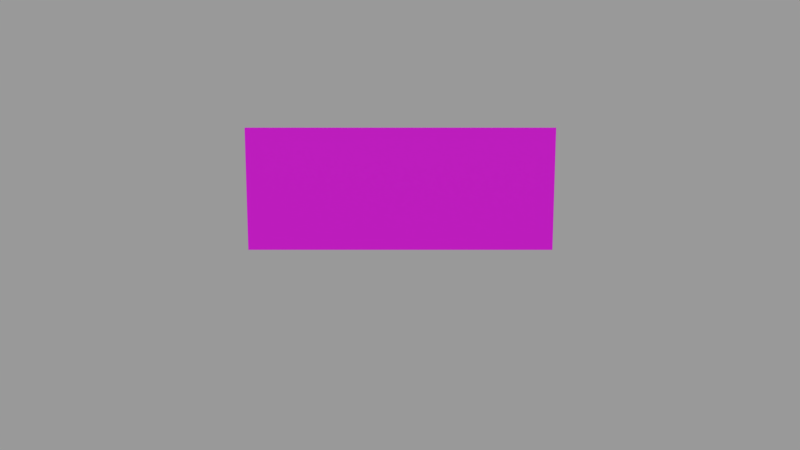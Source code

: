 # Source: message-board.blend  (saved by Blender 2.83.19; exported with 4.5.12 LTS)
import bpy
from mathutils import Matrix  # noqa: F401  (used for matrix-valued properties, if any)

bpy.ops.wm.read_factory_settings(use_empty=True)
scene = bpy.context.scene
scene.name = 'Scene'

# ---- collections
col_main_collection = bpy.data.collections.new('main-collection'); scene.collection.children.link(col_main_collection)
col_cam_light = bpy.data.collections.new('cam-light'); scene.collection.children.link(col_cam_light)
col_bake_collection = bpy.data.collections.new('bake-collection'); scene.collection.children.link(col_bake_collection)
col_dummy_collection = bpy.data.collections.new('dummy-collection'); scene.collection.children.link(col_dummy_collection)
col_dummy_collection.hide_render = True

# ---- images (referenced by path relative to the original .blend; pixels are not part of the script)
import os
ASSET_DIR = os.environ.get("B2B_ASSET_DIR", "")  # directory of the original .blend (textures are referenced by path, not embedded)
HERE = os.path.dirname(os.path.abspath(__file__))  # packed textures are extracted next to this script under _unpacked/

def load_image(name, relpath, width, height, colorspace="sRGB"):
    """Load a texture the original file referenced (path relative to the .blend, or extracted next to this script)."""
    p = next((c for c in (os.path.join(HERE, relpath), os.path.join(ASSET_DIR, relpath)) if relpath and os.path.exists(c)), "")
    if p:
        img = bpy.data.images.load(p, check_existing=True)
        img.name = name
    else:  # same state as the original file: an image datablock whose file is absent (Cycles renders it pink)
        img = bpy.data.images.new(name, width, height)
        img.source = "FILE"
        img.filepath = "//" + (relpath or name)
    img.colorspace_settings.name = colorspace
    return img
img_message_board_tex_png = load_image('message-board-tex.png', 'message-board-tex.png', 1024, 1024, 'sRGB')
img_message_board_bake_tmp_png = load_image('message-board-bake-tmp.png', 'message-board-bake-tmp.png', 1024, 1024, 'sRGB')

# ---- materials (node trees are filled in below, after node groups)
mat_message_board_mat = bpy.data.materials.new('message-board-mat')
mat_message_board_mat.alpha_threshold = 0.0
mat_message_board_mat.use_transparent_shadow = False
mat_message_board_mat.diffuse_color = (0.7991, 0.7991, 0.7991, 1.0)
mat_message_board_mat.roughness = 0.5
mat_board_bake_mat = bpy.data.materials.new('board-bake-mat')
mat_board_bake_mat.alpha_threshold = 0.0
mat_board_bake_mat.use_transparent_shadow = False
mat_board_bake_mat.diffuse_color = (0.02122, 0.02122, 0.02122, 1.0)
mat_board_bake_mat.roughness = 0.5

# ---- material node trees
mat_message_board_mat.use_nodes = True; mat_message_board_mat.node_tree.nodes.clear()
_N = mat_message_board_mat.node_tree.nodes; _L = mat_message_board_mat.node_tree.links
n0 = _N.new('ShaderNodeOutputMaterial'); n0.name = 'Material Output'; n0.location = (300, 300)
n1 = _N.new('ShaderNodeBsdfPrincipled'); n1.name = 'Principled BSDF'; n1.location = (10, 300)
n1.distribution = 'GGX'
n1.subsurface_method = 'BURLEY'
n1.inputs[3].default_value = 1.45
n1.inputs[27].default_value = (0.0, 0.0, 0.0, 1.0)
n1.inputs[28].default_value = 1.0
n2 = _N.new('ShaderNodeTexImage'); n2.name = 'Image Texture'; n2.location = (-426, 221)
n2.image = img_message_board_tex_png
_L.new(n1.outputs[0], n0.inputs[0])
_L.new(n2.outputs[0], n1.inputs[0])
n0.is_active_output = True
mat_board_bake_mat.use_nodes = True; mat_board_bake_mat.node_tree.nodes.clear()
_N = mat_board_bake_mat.node_tree.nodes; _L = mat_board_bake_mat.node_tree.links
n0 = _N.new('ShaderNodeBsdfPrincipled'); n0.name = 'Principled BSDF'; n0.location = (10, 300)
n0.distribution = 'GGX'
n0.subsurface_method = 'BURLEY'
n0.inputs[3].default_value = 1.45
n0.inputs[27].default_value = (0.0, 0.0, 0.0, 1.0)
n0.inputs[28].default_value = 1.0
n1 = _N.new('ShaderNodeOutputMaterial'); n1.name = 'Material Output'; n1.location = (420, 320)
n2 = _N.new('ShaderNodeVertexColor'); n2.name = 'Vertex Color'; n2.location = (-200, 260)
n2.layer_name = 'Col'
n3 = _N.new('ShaderNodeTexImage'); n3.name = 'Image Texture'; n3.location = (-480, 260)
n3.image = img_message_board_bake_tmp_png
_L.new(n0.outputs[0], n1.inputs[0])
_L.new(n2.outputs[0], n0.inputs[0])
n1.is_active_output = True

# ---- world
world_world = bpy.data.worlds.new('World'); scene.world = world_world
world_world.use_nodes = True; world_world.node_tree.nodes.clear()
_N = world_world.node_tree.nodes; _L = world_world.node_tree.links
n0 = _N.new('ShaderNodeOutputWorld'); n0.name = 'World Output'; n0.location = (300, 300)
n1 = _N.new('ShaderNodeBackground'); n1.name = 'Background'; n1.location = (10, 300)
n1.inputs[0].default_value = (0.7991, 0.7991, 0.7991, 1.0)
n1.inputs[1].default_value = 0.4
_L.new(n1.outputs[0], n0.inputs[0])
n0.is_active_output = True
world_world.color = (0.7991, 0.7991, 0.7991)
world_world.use_sun_shadow = False
world_world.sun_shadow_jitter_overblur = 0.0

# ---- cameras
cam_camera_001 = bpy.data.cameras.new('Camera.001')
cam_camera_001.clip_end = 100.0
cam_camera_001.lens = 35.0
cam_camera_001.sensor_width = 32.0
cam_camera_001.sensor_height = 18.0
cam_camera_001.ortho_scale = 7.314
cam_camera_001.dof.focus_distance = 0.0
cam_camera_001.dof.aperture_fstop = 128.0
cam_bake_camera_back = bpy.data.cameras.new('bake-camera-back')
cam_bake_camera_back.clip_end = 100.0
cam_bake_camera_back.lens = 35.0
cam_bake_camera_back.sensor_width = 32.0
cam_bake_camera_back.sensor_height = 18.0
cam_bake_camera_back.display_size = 2.0
cam_bake_camera_back.dof.focus_distance = 0.0
cam_bake_camera_back.dof.aperture_fstop = 128.0
cam_bake_camera_back.dof.aperture_blades = 6
cam_bake_camera = bpy.data.cameras.new('bake-camera')
cam_bake_camera.clip_end = 100.0
cam_bake_camera.lens = 35.0
cam_bake_camera.sensor_width = 32.0
cam_bake_camera.sensor_height = 18.0
cam_bake_camera.display_size = 2.0
cam_bake_camera.dof.focus_distance = 0.0
cam_bake_camera.dof.aperture_fstop = 128.0
cam_bake_camera.dof.aperture_blades = 6

# ---- lights
light_lamp = bpy.data.lights.new('Lamp', 'SUN')
light_lamp.transmission_factor = 0.0
light_lamp.cutoff_distance = 30.0
light_lamp.angle = 0.1993
light_lamp.energy = 1.0
light_lamp.shadow_buffer_clip_start = 1.001
light_lamp.shadow_soft_size = 0.1
light_lamp.shadow_cascade_max_distance = 1000.0
light_bake_hemi = bpy.data.lights.new('bake-hemi', 'SUN')
light_bake_hemi.transmission_factor = 0.0
light_bake_hemi.angle = 0.1993
light_bake_hemi.energy = 1.0
light_bake_hemi.shadow_buffer_clip_start = 0.5
light_bake_hemi.shadow_soft_size = 0.1
light_bake_hemi.shadow_cascade_max_distance = 1000.0

# ---- meshes
me_message_board = bpy.data.meshes.new('message-board')
me_message_board.from_pydata([(-0.55, -0.005, -0.22), (-0.55, -0.005, 0.22), (-0.55, 0.005, -0.22), (-0.55, 0.005, 0.22), (0.55, -0.005, -0.22), (0.55, -0.005, 0.22), (0.55, 0.005, -0.22), (0.55, 0.005, 0.22)], [], [(0, 1, 3, 2), (2, 3, 7, 6), (6, 7, 5, 4), (4, 5, 1, 0), (2, 6, 4, 0), (7, 3, 1, 5)])
_uv = me_message_board.uv_layers.new(name='UVMap')
_uv.uv.foreach_set('vector', [0.4593, 0.5532, 0.2594, 0.5532, 0.2594, 0.5432, 0.4593, 0.5432, 0.04942, 0.5532, 0.2494, 0.5532, 0.2494, 0.9531, 0.04942, 0.9531, 0.4593, 0.9631, 0.2594, 0.9631, 0.2594, 0.9531, 0.4593, 0.9531, 0.4593, 0.9531, 0.2594, 0.9531, 0.2594, 0.5532, 0.4593, 0.5532, 0.4693, 0.5532, 0.4693, 0.9531, 0.4593, 0.9531, 0.4593, 0.5532, 0.2494, 0.9531, 0.2494, 0.5532, 0.2594, 0.5532, 0.2594, 0.9531])
me_message_board.materials.append(mat_message_board_mat)
me_message_board.use_remesh_preserve_volume = False
me_message_board.use_remesh_preserve_attributes = False
me_message_board.use_mirror_vertex_groups = False
me_message_board.update()
me_message_board_bake = bpy.data.meshes.new('message-board-bake')
me_message_board_bake.from_pydata([(-0.545, -0.003, -0.215), (-0.545, -0.003, 0.215), (0.545, -0.003, -0.215), (0.545, -0.003, 0.215), (-0.545, 0.003, -0.215), (-0.545, 0.003, 0.215), (0.545, 0.003, -0.215), (0.545, 0.003, 0.215), (-0.55, -0.005, -0.22), (-0.55, -0.005, 0.22), (-0.55, 0.005, -0.22), (-0.55, 0.005, 0.22), (0.55, -0.005, -0.22), (0.55, -0.005, 0.22), (0.55, 0.005, -0.22), (0.55, 0.005, 0.22), (0.545, 0.005, -0.215), (-0.545, 0.005, -0.215), (-0.545, 0.005, 0.215), (0.545, 0.005, 0.215), (0.545, -0.005, -0.215), (-0.545, -0.005, -0.215), (-0.545, -0.005, 0.215), (0.545, -0.005, 0.215)], [], [(0, 2, 3, 1), (2, 20, 23, 3), (0, 21, 20, 2), (3, 23, 22, 1), (4, 17, 18, 5), (6, 4, 5, 7), (8, 9, 11, 10), (10, 11, 18, 17, 16, 14), (14, 15, 13, 12), (12, 13, 23, 20, 21, 8), (10, 14, 12, 8), (15, 11, 9, 13), (16, 6, 7, 19), (14, 16, 19, 18, 11, 15), (17, 4, 6, 16), (19, 7, 5, 18), (8, 21, 22, 23, 13, 9), (21, 0, 1, 22)])
_uv = me_message_board_bake.uv_layers.new(name='UVMap')
_uv.uv.foreach_set('vector', [0.4535, 0.5593, 0.4535, 0.947, 0.2652, 0.947, 0.2652, 0.5593, 0.4535, 0.947, 0.4543, 0.9481, 0.2644, 0.9481, 0.2652, 0.947, 0.4535, 0.5593, 0.4535, 0.5593, 0.4535, 0.947, 0.4535, 0.947, 0.2652, 0.947, 0.2652, 0.947, 0.2652, 0.5593, 0.2652, 0.5593, 0.05521, 0.5593, 0.05442, 0.5582, 0.2444, 0.5582, 0.2436, 0.5593, 0.05521, 0.947, 0.05521, 0.5593, 0.2436, 0.5593, 0.2436, 0.947, 0.4593, 0.5532, 0.2594, 0.5532, 0.2594, 0.5432, 0.4593, 0.5432, 0.04942, 0.5532, 0.2494, 0.5532, 0.2444, 0.5582, 0.05442, 0.5582, 0.05442, 0.9481, 0.04942, 0.9531, 0.4593, 0.9631, 0.2594, 0.9631, 0.2594, 0.9531, 0.4593, 0.9531, 0.4593, 0.9531, 0.2594, 0.9531, 0.2644, 0.9481, 0.4543, 0.9481, 0.4543, 0.5582, 0.4593, 0.5532, 0.4693, 0.5532, 0.4693, 0.9531, 0.4593, 0.9531, 0.4593, 0.5532, 0.2494, 0.9531, 0.2494, 0.5532, 0.2594, 0.5532, 0.2594, 0.9531, 0.05442, 0.9481, 0.05521, 0.947, 0.2436, 0.947, 0.2444, 0.9481, 0.04942, 0.9531, 0.05442, 0.9481, 0.2444, 0.9481, 0.2444, 0.5582, 0.2494, 0.5532, 0.2494, 0.9531, 0.05442, 0.5582, 0.05521, 0.5593, 0.05521, 0.947, 0.05442, 0.9481, 0.2444, 0.9481, 0.2436, 0.947, 0.2436, 0.5593, 0.2444, 0.5582, 0.4593, 0.5532, 0.4543, 0.5582, 0.2644, 0.5582, 0.2644, 0.9481, 0.2594, 0.9531, 0.2594, 0.5532, 0.4543, 0.5582, 0.4535, 0.5593, 0.2652, 0.5593, 0.2644, 0.5582])
_uv = me_message_board_bake.uv_layers.new(name='TextureAtlas.001')
_uv.uv.foreach_set('vector', [0.4541, 0.5591, 0.4541, 0.9472, 0.2646, 0.9472, 0.2646, 0.5591, 0.4541, 0.9472, 0.4543, 0.9481, 0.2644, 0.9481, 0.2646, 0.9472, 0.4541, 0.5591, 0.4541, 0.5591, 0.4542, 0.9472, 0.4541, 0.9472, 0.2646, 0.9472, 0.2646, 0.9472, 0.2646, 0.5591, 0.2646, 0.5591, 0.0546, 0.5591, 0.05442, 0.5582, 0.2444, 0.5582, 0.2442, 0.5591, 0.0546, 0.9472, 0.0546, 0.5591, 0.2442, 0.5591, 0.2442, 0.9472, 0.4593, 0.5532, 0.2594, 0.5532, 0.2594, 0.5432, 0.4593, 0.5432, 0.04942, 0.5532, 0.2494, 0.5532, 0.2444, 0.5582, 0.05442, 0.5582, 0.05442, 0.9481, 0.04942, 0.9531, 0.4593, 0.9631, 0.2594, 0.9631, 0.2594, 0.9531, 0.4593, 0.9531, 0.4593, 0.9531, 0.2594, 0.9531, 0.2644, 0.9481, 0.4543, 0.9481, 0.4543, 0.5582, 0.4593, 0.5532, 0.4693, 0.5532, 0.4693, 0.9531, 0.4593, 0.9531, 0.4593, 0.5532, 0.2494, 0.9531, 0.2494, 0.5532, 0.2594, 0.5532, 0.2594, 0.9531, 0.05442, 0.9481, 0.0546, 0.9472, 0.2442, 0.9472, 0.2444, 0.9481, 0.04942, 0.9531, 0.05442, 0.9481, 0.2444, 0.9481, 0.2444, 0.5582, 0.2494, 0.5532, 0.2494, 0.9531, 0.05442, 0.5582, 0.0546, 0.5591, 0.0546, 0.9472, 0.05442, 0.9481, 0.2444, 0.9481, 0.2442, 0.9472, 0.2442, 0.5591, 0.2444, 0.5582, 0.4593, 0.5532, 0.4543, 0.5582, 0.2644, 0.5582, 0.2644, 0.9481, 0.2594, 0.9531, 0.2594, 0.5532, 0.4543, 0.5582, 0.4541, 0.5591, 0.2646, 0.5591, 0.2644, 0.5582])
_uv.active_render = True
_ca = me_message_board_bake.color_attributes.new('Col', 'BYTE_COLOR', 'CORNER')
_ca.data.foreach_set('color', [0.02122, 0.02122, 0.02122, 1.0, 0.02122, 0.02122, 0.02122, 1.0, 0.02122, 0.02122, 0.02122, 1.0, 0.02122, 0.02122, 0.02122, 1.0, 0.09084, 0.09084, 0.09084, 1.0, 0.09084, 0.09084, 0.09084, 1.0, 0.09084, 0.09084, 0.09084, 1.0, 0.09084, 0.09084, 0.09084, 1.0, 0.09084, 0.09084, 0.09084, 1.0, 0.09084, 0.09084, 0.09084, 1.0, 0.09084, 0.09084, 0.09084, 1.0, 0.09084, 0.09084, 0.09084, 1.0, 0.09084, 0.09084, 0.09084, 1.0, 0.09084, 0.09084, 0.09084, 1.0, 0.09084, 0.09084, 0.09084, 1.0, 0.09084, 0.09084, 0.09084, 1.0, 0.09084, 0.09084, 0.09084, 1.0, 0.09084, 0.09084, 0.09084, 1.0, 0.09084, 0.09084, 0.09084, 1.0, 0.09084, 0.09084, 0.09084, 1.0, 0.02122, 0.02122, 0.02122, 1.0, 0.02122, 0.02122, 0.02122, 1.0, 0.02122, 0.02122, 0.02122, 1.0, 0.02122, 0.02122, 0.02122, 1.0, 0.09084, 0.09084, 0.09084, 1.0, 0.09084, 0.09084, 0.09084, 1.0, 0.09084, 0.09084, 0.09084, 1.0, 0.09084, 0.09084, 0.09084, 1.0, 0.09084, 0.09084, 0.09084, 1.0, 0.09084, 0.09084, 0.09084, 1.0, 0.09084, 0.09084, 0.09084, 1.0, 0.09084, 0.09084, 0.09084, 1.0, 0.09084, 0.09084, 0.09084, 1.0, 0.09084, 0.09084, 0.09084, 1.0, 0.09084, 0.09084, 0.09084, 1.0, 0.09084, 0.09084, 0.09084, 1.0, 0.09084, 0.09084, 0.09084, 1.0, 0.09084, 0.09084, 0.09084, 1.0, 0.09084, 0.09084, 0.09084, 1.0, 0.09084, 0.09084, 0.09084, 1.0, 0.09084, 0.09084, 0.09084, 1.0, 0.09084, 0.09084, 0.09084, 1.0, 0.09084, 0.09084, 0.09084, 1.0, 0.09084, 0.09084, 0.09084, 1.0, 0.09084, 0.09084, 0.09084, 1.0, 0.09084, 0.09084, 0.09084, 1.0, 0.09084, 0.09084, 0.09084, 1.0, 0.09084, 0.09084, 0.09084, 1.0, 0.09084, 0.09084, 0.09084, 1.0, 0.09084, 0.09084, 0.09084, 1.0, 0.09084, 0.09084, 0.09084, 1.0, 0.09084, 0.09084, 0.09084, 1.0, 0.09084, 0.09084, 0.09084, 1.0, 0.09084, 0.09084, 0.09084, 1.0, 0.09084, 0.09084, 0.09084, 1.0, 0.09084, 0.09084, 0.09084, 1.0, 0.09084, 0.09084, 0.09084, 1.0, 0.09084, 0.09084, 0.09084, 1.0, 0.09084, 0.09084, 0.09084, 1.0, 0.09084, 0.09084, 0.09084, 1.0, 0.09084, 0.09084, 0.09084, 1.0, 0.09084, 0.09084, 0.09084, 1.0, 0.09084, 0.09084, 0.09084, 1.0, 0.09084, 0.09084, 0.09084, 1.0, 0.09084, 0.09084, 0.09084, 1.0, 0.09084, 0.09084, 0.09084, 1.0, 0.09084, 0.09084, 0.09084, 1.0, 0.09084, 0.09084, 0.09084, 1.0, 0.09084, 0.09084, 0.09084, 1.0, 0.09084, 0.09084, 0.09084, 1.0, 0.09084, 0.09084, 0.09084, 1.0, 0.09084, 0.09084, 0.09084, 1.0, 0.09084, 0.09084, 0.09084, 1.0, 0.09084, 0.09084, 0.09084, 1.0, 0.09084, 0.09084, 0.09084, 1.0, 0.09084, 0.09084, 0.09084, 1.0, 0.09084, 0.09084, 0.09084, 1.0, 0.09084, 0.09084, 0.09084, 1.0, 0.09084, 0.09084, 0.09084, 1.0, 0.09084, 0.09084, 0.09084, 1.0])
me_message_board_bake.materials.append(mat_board_bake_mat)
me_message_board_bake.use_remesh_preserve_volume = False
me_message_board_bake.use_remesh_preserve_attributes = False
me_message_board_bake.use_mirror_vertex_groups = False
me_message_board_bake.use_paint_bone_selection = False
me_message_board_bake.use_paint_mask = True
me_message_board_bake.update()

# ---- curves / text
txt_text = bpy.data.curves.new('Text', 'FONT')
txt_text.dimensions = '2D'
txt_text.body = 'Hello, World!'
txt_text.use_path_clamp = True
txt_text.bevel_resolution = 0

# ---- objects
ob_message_board = bpy.data.objects.new('message-board', me_message_board)
ob_lamp = bpy.data.objects.new('Lamp', light_lamp)
ob_camera = bpy.data.objects.new('Camera', cam_camera_001)
ob_message_board_bake = bpy.data.objects.new('message-board-bake', me_message_board_bake)
ob_bake_hemi_back = bpy.data.objects.new('bake-hemi-back', light_bake_hemi)
ob_bake_hemi_front = bpy.data.objects.new('bake-hemi-front', light_bake_hemi)
ob_bake_camera_back = bpy.data.objects.new('bake-camera-back', cam_bake_camera_back)
ob_bake_camera = bpy.data.objects.new('bake-camera', cam_bake_camera)
ob_dummy_text = bpy.data.objects.new('dummy-text', txt_text)

# ---- transforms, parenting, visibility, modifiers, constraints
ob_message_board.location = (0.0, 0.0, 0.0)
ob_message_board.lineart.crease_threshold = 0.0
ob_lamp.location = (-0.2146, 4.093, 5.904)
ob_lamp.rotation_euler = (0.6503, 0.05522, 3.127)
ob_lamp.lock_rotations_4d = False
ob_lamp.empty_display_type = 'ARROWS'
ob_lamp.color = (0.0, 0.0, 0.0, 0.0)
ob_lamp.lineart.crease_threshold = 0.0
ob_camera.location = (0.0, 3.105, 0.4189)
ob_camera.rotation_euler = (1.396, -0.0, 3.142)
ob_camera.lock_rotations_4d = False
ob_camera.empty_display_type = 'ARROWS'
ob_camera.color = (0.0, 0.0, 0.0, 0.0)
ob_camera.display_type = 'WIRE'
ob_camera.lineart.crease_threshold = 0.0
ob_message_board_bake.location = (0.0, 0.0, 0.0)
ob_message_board_bake.lineart.crease_threshold = 0.0
ob_bake_hemi_back.location = (-1.285, -8.626, 8.565)
ob_bake_hemi_back.rotation_euler = (-0.9027, 0.09317, -3.185)
ob_bake_hemi_back.lineart.crease_threshold = 0.0
ob_bake_hemi_front.location = (1.285, 8.626, 8.565)
ob_bake_hemi_front.rotation_euler = (-0.9027, 0.09317, -0.04359)
ob_bake_hemi_front.lineart.crease_threshold = 0.0
ob_bake_camera_back.location = (0.0, -2.8, 0.15)
ob_bake_camera_back.rotation_euler = (1.571, 2.218e-16, 0.0)
ob_bake_camera_back.lineart.crease_threshold = 0.0
ob_bake_camera.location = (0.0, 2.8, 0.15)
ob_bake_camera.rotation_euler = (1.571, 2.218e-16, 3.142)
ob_bake_camera.lineart.crease_threshold = 0.0
ob_dummy_text.location = (0.27, 0.006, 0.09)
ob_dummy_text.rotation_euler = (1.571, 2.217e-16, 3.142)
ob_dummy_text.scale = (0.04307, 0.04307, 0.04307)
ob_dummy_text.lineart.crease_threshold = 0.0

# ---- collection membership
col_main_collection.objects.link(ob_message_board)
col_cam_light.objects.link(ob_lamp)
col_cam_light.objects.link(ob_camera)
col_bake_collection.objects.link(ob_message_board_bake)
col_bake_collection.objects.link(ob_bake_hemi_back)
col_bake_collection.objects.link(ob_bake_hemi_front)
col_bake_collection.objects.link(ob_bake_camera_back)
col_bake_collection.objects.link(ob_bake_camera)
col_dummy_collection.objects.link(ob_dummy_text)
def _layer_coll(name, lc=None):
    lc = lc or bpy.context.view_layer.layer_collection
    for c in lc.children:
        if c.name == name: return c
        r = _layer_coll(name, c)
        if r: return r
_layer_coll('bake-collection').exclude = True
_layer_coll('dummy-collection').exclude = True

# ---- scene / render settings (as saved in the file)
scene.camera = ob_camera
scene.frame_start = 1; scene.frame_end = 250; scene.frame_set(1)
scene.render.engine = 'BLENDER_EEVEE_NEXT'
scene.render.resolution_percentage = 50
scene.render.dither_intensity = 0.0
scene.cycles.use_denoising = False
scene.cycles.samples = 128
scene.cycles.sampling_pattern = 'TABULATED_SOBOL'
scene.cycles.use_adaptive_sampling = False
scene.cycles.use_light_tree = False
scene.view_settings.view_transform = 'Standard'
bpy.context.view_layer.update()
